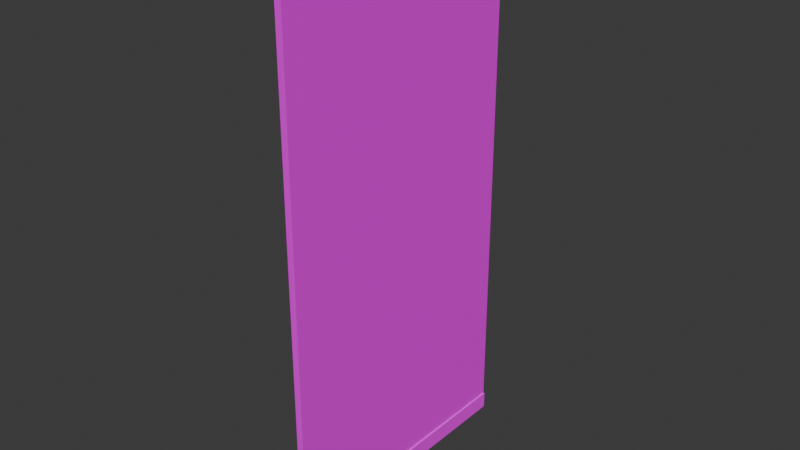 # Source: walls.blend  (saved by Blender 5.2.45; exported with 4.5.12 LTS)
import bpy
from mathutils import Matrix  # noqa: F401  (used for matrix-valued properties, if any)

bpy.ops.wm.read_factory_settings(use_empty=True)
scene = bpy.context.scene
scene.name = 'Scene'

# ---- collections
col_collection = bpy.data.collections.new('Collection'); scene.collection.children.link(col_collection)

# ---- images (referenced by path relative to the original .blend; pixels are not part of the script)
import os
ASSET_DIR = os.environ.get("B2B_ASSET_DIR", "")  # directory of the original .blend (textures are referenced by path, not embedded)
HERE = os.path.dirname(os.path.abspath(__file__))  # packed textures are extracted next to this script under _unpacked/

def load_image(name, relpath, width, height, colorspace="sRGB"):
    """Load a texture the original file referenced (path relative to the .blend, or extracted next to this script)."""
    p = next((c for c in (os.path.join(HERE, relpath), os.path.join(ASSET_DIR, relpath)) if relpath and os.path.exists(c)), "")
    if p:
        img = bpy.data.images.load(p, check_existing=True)
        img.name = name
    else:  # same state as the original file: an image datablock whose file is absent (Cycles renders it pink)
        img = bpy.data.images.new(name, width, height)
        img.source = "FILE"
        img.filepath = "//" + (relpath or name)
    img.colorspace_settings.name = colorspace
    return img
img_walltrim_png = load_image('walltrim.png', 'walltrim.png', 1024, 1024, 'sRGB')
img_wall_png = load_image('wall.png', 'wall.png', 1024, 1024, 'sRGB')

# ---- materials (node trees are filled in below, after node groups)
mat_walltrim = bpy.data.materials.new('WallTrim')
mat_wall = bpy.data.materials.new('Wall')

# ---- material node trees
mat_walltrim.use_nodes = True; mat_walltrim.node_tree.nodes.clear()
_N = mat_walltrim.node_tree.nodes; _L = mat_walltrim.node_tree.links
n0 = _N.new('ShaderNodeBsdfPrincipled'); n0.name = 'Principled BSDF'; n0.location = (-200, 100)
n0.inputs[2].default_value = 0.9077
n0.inputs[10].default_value = 0.005
n1 = _N.new('ShaderNodeOutputMaterial'); n1.name = 'Material Output'; n1.location = (200, 100)
n2 = _N.new('ShaderNodeTexImage'); n2.name = 'Image Texture'; n2.location = (-490, 80)
n2.image = img_walltrim_png
n2.interpolation = 'Closest'
_L.new(n0.outputs[0], n1.inputs[0])
_L.new(n2.outputs[0], n0.inputs[0])
n1.is_active_output = True
mat_wall.use_nodes = True; mat_wall.node_tree.nodes.clear()
_N = mat_wall.node_tree.nodes; _L = mat_wall.node_tree.links
n0 = _N.new('ShaderNodeBsdfPrincipled'); n0.name = 'Principled BSDF'; n0.location = (-200, 100)
n0.inputs[10].default_value = 0.005
n1 = _N.new('ShaderNodeOutputMaterial'); n1.name = 'Material Output'; n1.location = (200, 100)
n2 = _N.new('ShaderNodeTexImage'); n2.name = 'Image Texture'; n2.location = (-490, 80)
n2.image = img_wall_png
n2.interpolation = 'Closest'
_L.new(n0.outputs[0], n1.inputs[0])
_L.new(n2.outputs[0], n0.inputs[0])
n1.is_active_output = True

# ---- world
world_world = bpy.data.worlds.new('World'); scene.world = world_world
world_world.use_nodes = True; world_world.node_tree.nodes.clear()
_N = world_world.node_tree.nodes; _L = world_world.node_tree.links
n0 = _N.new('ShaderNodeOutputWorld'); n0.name = 'World Output'; n0.location = (200, 100)
n1 = _N.new('ShaderNodeBackground'); n1.name = 'Background'; n1.location = (-200, 100)
n1.inputs[0].default_value = (0.05088, 0.05088, 0.05088, 1.0)
_L.new(n1.outputs[0], n0.inputs[0])
n0.is_active_output = True
world_world.color = (0.05088, 0.05088, 0.05088)
world_world.sun_shadow_jitter_overblur = 0.0

# ---- meshes
me_plane = bpy.data.meshes.new('Plane')
me_plane.from_pydata([(8.742e-08, -1.0, -1.75), (-8.742e-08, -1.0, 2.0), (8.742e-08, 1.0, -1.75), (-8.742e-08, 1.0, 2.0), (-0.02, -1.0, -1.75), (-0.02, 1.0, -1.75), (-0.02, -1.0, -2.0), (-0.02, 1.0, -2.0), (0.12, 1.0, -1.75), (0.12, -1.0, -1.75), (0.12, 1.0, -2.0), (0.12, -1.0, -2.0), (0.1, 1.0, -1.75), (0.1, -1.0, -1.75), (0.1, 1.0, 2.0), (0.1, -1.0, 2.0)], [], [(0, 1, 3, 2), (0, 2, 5, 4), (4, 5, 7, 6), (8, 9, 11, 10), (9, 8, 12, 13), (13, 12, 14, 15)])
me_plane.polygons.foreach_set('material_index', [1, 0, 0, 0, 0, 1])
_uv = me_plane.uv_layers.new(name='UVMap')
_uv.uv.foreach_set('vector', [0.0, 0.0, 1.0, 0.0, 1.0, 1.0, 0.0, 1.0, 0.0, 0.0, 0.0, 1.0, 0.0, 1.0, 0.0, 0.0, 0.0, 0.0, 0.0, 1.0, 0.0, 1.0, 0.0, 0.0, 0.0, 0.0, 0.0, 1.0, 0.0, 1.0, 0.0, 0.0, 0.0, 1.0, 0.0, 0.0, 0.0, 0.0, 0.0, 1.0, 0.0, 1.0, 0.0, 0.0, 0.0, 0.0, 0.0, 1.0])
me_plane.materials.append(mat_walltrim)
me_plane.materials.append(mat_wall)
me_plane.update()
me_plane_001 = bpy.data.meshes.new('Plane.001')
me_plane_001.from_pydata([(-1.51e-07, -1.0, -2.0), (1.51e-07, -1.0, 2.0), (-1.51e-07, 1.0, -2.0), (1.51e-07, 1.0, 2.0), (0.1, 1.0, -2.0), (0.1, 1.0, 2.0), (0.1, -1.0, -2.0), (0.1, -1.0, 2.0)], [], [(0, 1, 3, 2), (4, 5, 7, 6)])
_uv = me_plane_001.uv_layers.new(name='UVMap')
_uv.uv.foreach_set('vector', [0.0, 0.0, 1.0, 0.0, 1.0, 1.0, 0.0, 1.0, 0.0, 0.0, 1.0, 0.0, 1.0, 1.0, 0.0, 1.0])
me_plane_001.materials.append(mat_wall)
me_plane_001.update()
me_plane_004 = bpy.data.meshes.new('Plane.004')
me_plane_004.from_pydata([(8.742e-08, -1.0, -1.75), (-8.742e-08, -1.0, 2.0), (8.742e-08, 1.0, -1.75), (-8.742e-08, 1.0, 2.0), (-0.02, -1.0, -1.75), (-0.02, 1.0, -1.75), (-0.02, -1.0, -2.0), (-0.02, 1.0, -2.0), (0.12, 1.0, -1.75), (0.12, -1.0, -1.75), (0.12, 1.0, -2.0), (0.12, -1.0, -2.0), (0.1, 1.0, -1.75), (0.1, -1.0, -1.75), (0.1, 1.0, 2.0), (0.1, -1.0, 2.0)], [], [(0, 1, 3, 2), (0, 2, 5, 4), (4, 5, 7, 6), (8, 9, 11, 10), (9, 8, 12, 13), (13, 12, 14, 15), (0, 13, 15, 1), (4, 6, 11, 9), (3, 1, 15, 14), (7, 5, 8, 10), (3, 14, 12, 2)])
me_plane_004.polygons.foreach_set('material_index', [1, 0, 0, 0, 0, 1, 1, 0, 1, 0, 1])
_uv = me_plane_004.uv_layers.new(name='UVMap')
_uv.uv.foreach_set('vector', [0.0, 0.0, 1.0, 0.0, 1.0, 1.0, 0.0, 1.0, 0.0, 0.0, 0.0, 1.0, 0.0, 1.0, 0.0, 0.0, 0.0, 0.0, 0.0, 1.0, 0.0, 1.0, 0.0, 0.0, 0.0, 0.0, 0.0, 1.0, 0.0, 1.0, 0.0, 0.0, 0.0, 1.0, 0.0, 0.0, 0.0, 0.0, 0.0, 1.0, 0.0, 1.0, 0.0, 0.0, 0.0, 0.0, 0.0, 1.0, 0.0, 0.0, 0.0, 1.0, 0.0, 1.0, 1.0, 0.0, 0.0, 0.0, 0.0, 0.0, 0.0, 1.0, 0.0, 1.0, 1.0, 1.0, 1.0, 0.0, 0.0, 1.0, 0.0, 0.0, 0.0, 1.0, 0.0, 1.0, 0.0, 0.0, 0.0, 0.0, 1.0, 1.0, 0.0, 0.0, 0.0, 0.0, 0.0, 1.0])
me_plane_004.materials.append(mat_walltrim)
me_plane_004.materials.append(mat_wall)
me_plane_004.update()
me_plane_005 = bpy.data.meshes.new('Plane.005')
me_plane_005.from_pydata([(-1.51e-07, -1.0, -2.0), (1.51e-07, -1.0, 2.0), (-1.51e-07, 1.0, -2.0), (1.51e-07, 1.0, 2.0), (0.1, 1.0, -2.0), (0.1, 1.0, 2.0), (0.1, -1.0, -2.0), (0.1, -1.0, 2.0)], [], [(0, 1, 3, 2), (4, 5, 7, 6), (1, 0, 6, 7), (3, 1, 7, 5), (2, 3, 5, 4), (0, 2, 4, 6)])
_uv = me_plane_005.uv_layers.new(name='UVMap')
_uv.uv.foreach_set('vector', [0.0, 0.0, 1.0, 0.0, 1.0, 1.0, 0.0, 1.0, 0.0, 0.0, 1.0, 0.0, 1.0, 1.0, 0.0, 1.0, 1.0, 0.0, 0.0, 0.0, 0.0, 1.0, 1.0, 1.0, 1.0, 1.0, 1.0, 0.0, 1.0, 1.0, 1.0, 0.0, 0.0, 1.0, 1.0, 1.0, 1.0, 0.0, 0.0, 0.0, 0.0, 0.0, 0.0, 1.0, 0.0, 0.0, 0.0, 1.0])
me_plane_005.materials.append(mat_wall)
me_plane_005.update()

# ---- objects
ob_walllower = bpy.data.objects.new('WallLower', me_plane)
ob_wallupper = bpy.data.objects.new('WallUpper', me_plane_001)
ob_walllowerclosed = bpy.data.objects.new('WallLowerClosed', me_plane_004)
ob_wallupperclosed = bpy.data.objects.new('WallUpperClosed', me_plane_005)

# ---- transforms, parenting, visibility, modifiers, constraints
ob_walllower.location = (-0.05, 0.0, 2.0)
ob_wallupper.location = (-0.05, 0.0, 6.0)
ob_walllowerclosed.location = (-0.05, -2.0, 2.0)
ob_wallupperclosed.location = (-0.05, -2.0, 6.0)

# ---- collection membership
col_collection.objects.link(ob_walllower)
col_collection.objects.link(ob_wallupper)
col_collection.objects.link(ob_walllowerclosed)
col_collection.objects.link(ob_wallupperclosed)

# ---- scene / render settings (as saved in the file)
scene.frame_start = 1; scene.frame_end = 250; scene.frame_set(1)
scene.render.engine = 'BLENDER_EEVEE_NEXT'
scene.render.bake_bias = 0.0
scene.render.bake_samples = 0
scene.render.compositor_device = 'GPU'
scene.eevee.use_volume_custom_range = False
scene.eevee.fast_gi_thickness_near = 0.1
scene.eevee.fast_gi_thickness_far = 0.0
scene.eevee.ray_tracing_options.screen_trace_thickness = 0.1
bpy.context.view_layer.update()

# ---- added for rendering (the .blend has no active camera and no usable light): camera, sun
cam_auto = bpy.data.cameras.new('AutoCamera')
cam_auto.lens = 50.0
cam_auto.sensor_width = 36.0
cam_auto.clip_end = 1000.0
ob_auto_camera = bpy.data.objects.new('AutoCamera', cam_auto)
scene.collection.objects.link(ob_auto_camera)
ob_auto_camera.location = (8.27647, -10.9318, 10.6212)
ob_auto_camera.rotation_euler = (1.09748, -7.21219e-08, 0.694738)
scene.camera = ob_auto_camera
light_auto_sun = bpy.data.lights.new('AutoSun', 'SUN')
light_auto_sun.energy = 3.0
light_auto_sun.angle = 0.0523599
ob_auto_sun = bpy.data.objects.new('AutoSun', light_auto_sun)
scene.collection.objects.link(ob_auto_sun)
ob_auto_sun.rotation_euler = (0.872665, 0.174533, 0.523599)
bpy.context.view_layer.update()
